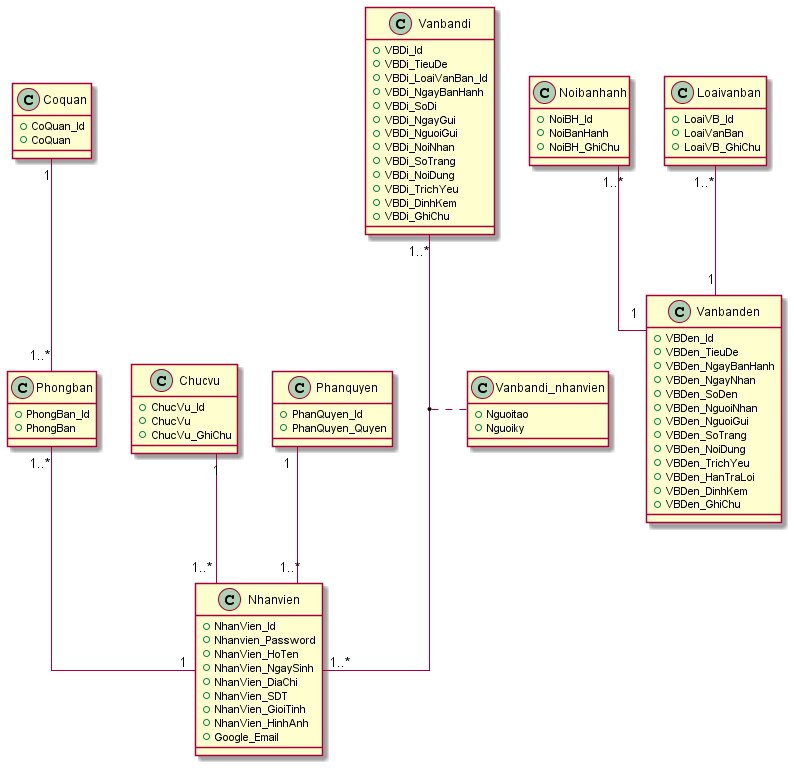

The diagram above was rendered by PlantUML. Its source (embedded in the PNG):
@startuml

skinparam linetype ortho

class Nhanvien{
    + NhanVien_Id
    + Nhanvien_Password
    + NhanVien_HoTen
    + NhanVien_NgaySinh
    + NhanVien_DiaChi
    + NhanVien_SDT
    + NhanVien_GioiTinh
    + NhanVien_HinhAnh
    + Google_Email
}
class Vanbandi{
    + VBDi_Id
    + VBDi_TieuDe
    + VBDi_LoaiVanBan_Id
    + VBDi_NgayBanHanh 
    + VBDi_SoDi 
    + VBDi_NgayGui
    + VBDi_NguoiGui 
    + VBDi_NoiNhan 
    + VBDi_SoTrang
    + VBDi_NoiDung
    + VBDi_TrichYeu
    + VBDi_DinhKem
    + VBDi_GhiChu

}


Vanbandi "1..*" -- "1..*" Nhanvien
(Vanbandi, Nhanvien) . Vanbandi_nhanvien

class Vanbandi_nhanvien{
    + Nguoitao
    + Nguoiky
}


class Phongban {
    +PhongBan_Id
    +PhongBan
}

' phongban "1" --"1..*" nhanvien

class Chucvu{
    +ChucVu_Id
    +ChucVu
    +ChucVu_GhiChu
}
Chucvu "1" --"1..*" Nhanvien

class Coquan{
    + CoQuan_Id
    + CoQuan
}
Coquan "1" --"1..*" Phongban
Phongban"1..*"--"1" Nhanvien

class Noibanhanh{
    + NoiBH_Id
    + NoiBanHanh
    + NoiBH_GhiChu
}
class Vanbanden{
    + VBDen_Id
    + VBDen_TieuDe
    + VBDen_NgayBanHanh
    + VBDen_NgayNhan 
    + VBDen_SoDen  
    + VBDen_NguoiNhan 
    + VBDen_NguoiGui
    + VBDen_SoTrang
    + VBDen_NoiDung
    + VBDen_TrichYeu
    + VBDen_HanTraLoi
    + VBDen_DinhKem
    + VBDen_GhiChu
}

Noibanhanh"1..*"--"1" Vanbanden

class Phanquyen{
    + PhanQuyen_Id
    + PhanQuyen_Quyen 
}
Phanquyen"1"--"1..*" Nhanvien

class Loaivanban{
    + LoaiVB_Id
    + LoaiVanBan
    + LoaiVB_GhiChu
}

Loaivanban"1..*"--"1" Vanbanden

' class chucvu_nhanvien{
'     + nhiemky : String
'     void setChuvu(nhanvien nv)
' }

' note right of chucvu_nhanvien::nhiemky
'   nhiem ky tu ngay den nay, 
'   thoi gian hieu luc.
'   vidu: 01/2020 - 01/2023
' end note


@enduml